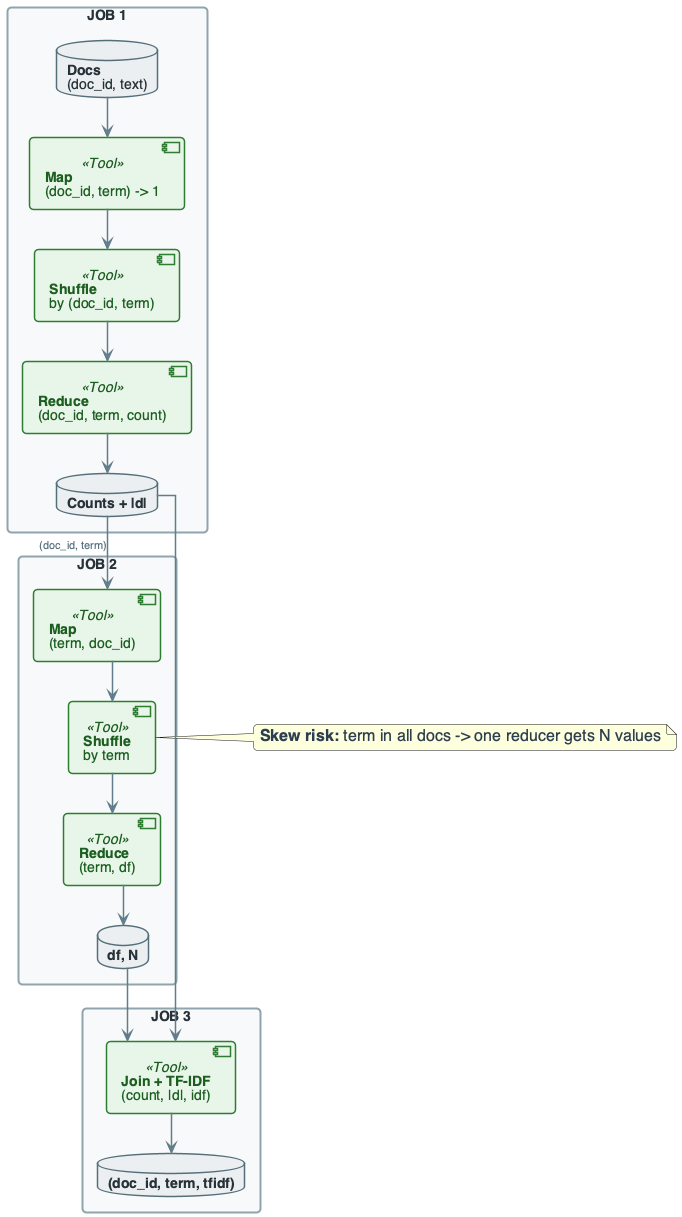

The diagram above was rendered by PlantUML. Its source (embedded in the PNG):
@startuml
'=================================================
' CANONICAL DIAGRAM TEMPLATE - DATA ENGINEERING
'=================================================

top to bottom direction
skinparam linetype ortho
skinparam shadowing false
skinparam roundcorner 8
skinparam handwritten false
skinparam nodesep 30
skinparam ranksep 40

'-------------------------
' FONT & GLOBAL STYLE
'-------------------------
skinparam defaultFontName "Segoe UI, Helvetica, sans-serif"
skinparam defaultFontSize 16
skinparam defaultFontColor #2C3E50

'-------------------------
' GENERIC BOX STYLE
'-------------------------
skinparam rectangle {
    BackgroundColor #F8F9FA
    BorderColor #90A4AE
    BorderThickness 2
    FontColor #263238
    FontSize 14
    FontStyle bold
    Padding 20
}

skinparam component {
    BackgroundColor #FFFFFF
    BorderColor #78909C
    BorderThickness 1.5
    FontSize 14
    Padding 12
}

skinparam database {
    BackgroundColor #ECEFF1
    BorderColor #546E7A
    BorderThickness 1.5
    FontSize 14
    FontColor #263238
}

skinparam arrow {
    Color #607D8B
    Thickness 1.5
    FontSize 11
    FontColor #546E7A
}

'-------------------------
' SEMANTIC STEREOTYPES
'-------------------------
skinparam component<<UI>> {
    BorderColor #8E24AA
    BackgroundColor #F3E5F5
    FontColor #4A148C
}

skinparam component<<Agent>> {
    BorderColor #0288D1
    BackgroundColor #E1F5FE
    FontColor #01579B
}

skinparam component<<Tool>> {
    BorderColor #2E7D32
    BackgroundColor #E8F5E9
    FontColor #1B5E20
}

skinparam component<<Config>> {
    BorderColor #F57C00
    BackgroundColor #FFF3E0
    FontColor #E65100
}

skinparam component<<Bad>> {
    BorderColor #C62828
    BackgroundColor #FFEBEE
    FontColor #B71C1C
}

skinparam component<<V1>> {
    BorderColor #F57C00
    BackgroundColor #FFF3E0
    FontColor #E65100
}

skinparam component<<V2>> {
    BorderColor #2E7D32
    BackgroundColor #E8F5E9
    FontColor #1B5E20
}

skinparam component<<up>> {
    BackgroundColor #E8F5E9
    BorderColor #2E7D32
}

skinparam component<<down>> {
    BackgroundColor #FFEBEE
    BorderColor #C62828
}

skinparam database<<up>> {
    BackgroundColor #E8F5E9
    BorderColor #2E7D32
}

skinparam database<<down>> {
    BackgroundColor #FFEBEE
    BorderColor #C62828
}

skinparam component<<success>> {
    BackgroundColor #E8F5E9
    BorderColor #2E7D32
}

skinparam component<<failure>> {
    BackgroundColor #FFEBEE
    BorderColor #C62828
}

'=================================================

' TF-IDF MAPREDUCE EXECUTION FLOW (3 JOBS)
rectangle "JOB 1" #F8F9FA {
    database "**Docs**\n(doc_id, text)" as J1IN
    component "**Map**\n(doc_id, term) -> 1" as J1M <<Tool>>
    component "**Shuffle**\nby (doc_id, term)" as J1S <<Tool>>
    component "**Reduce**\n(doc_id, term, count)" as J1R <<Tool>>
    database "**Counts + |d|**" as J1OUT
}

rectangle "JOB 2" #F8F9FA {
    component "**Map**\n(term, doc_id)" as J2M <<Tool>>
    component "**Shuffle**\nby term" as J2S <<Tool>>
    component "**Reduce**\n(term, df)" as J2R <<Tool>>
    database "**df, N**" as J2OUT
}

rectangle "JOB 3" #F8F9FA {
    component "**Join + TF-IDF**\n(count, |d|, idf)" as J3M <<Tool>>
    database "**(doc_id, term, tfidf)**" as J3OUT
}

J1IN --> J1M
J1M --> J1S
J1S --> J1R
J1R --> J1OUT

J1OUT --> J2M : "(doc_id, term)"
J2M --> J2S
J2S --> J2R
J2R --> J2OUT

J1OUT --> J3M
J2OUT --> J3M
J3M --> J3OUT

note right of J2S : **Skew risk:** term in all docs -> one reducer gets N values

@enduml